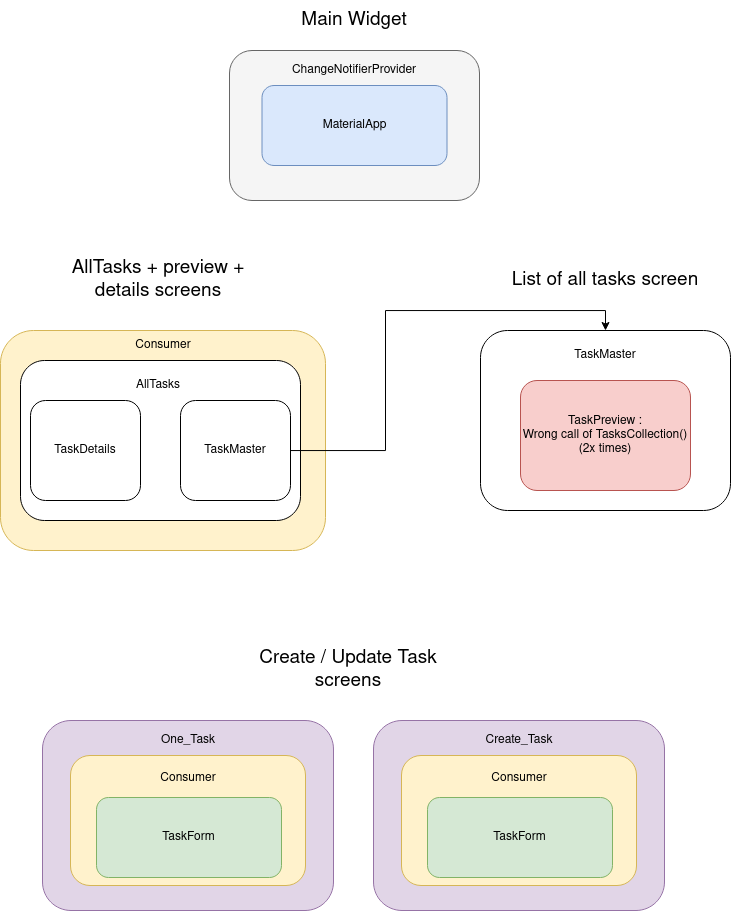

The diagram above was exported from draw.io. Its source (the exported page's mxGraphModel, read from the mxfile embedded in the PNG):
<mxGraphModel dx="1595" dy="965" grid="0" gridSize="10" guides="1" tooltips="1" connect="1" arrows="1" fold="1" page="1" pageScale="1" pageWidth="827" pageHeight="1169" background="#FFFFFF" math="0" shadow="0">
  <root>
    <mxCell id="0" />
    <mxCell id="1" parent="0" />
    <mxCell id="4PMqhVQaEMsZRxJ30Z6q-1" value="" style="rounded=1;whiteSpace=wrap;html=1;fillColor=#f5f5f5;fontColor=#333333;strokeColor=#666666;" parent="1" vertex="1">
      <mxGeometry x="289" y="100" width="250" height="150" as="geometry" />
    </mxCell>
    <mxCell id="4PMqhVQaEMsZRxJ30Z6q-2" value="MaterialApp" style="rounded=1;whiteSpace=wrap;html=1;fillColor=#dae8fc;strokeColor=#6c8ebf;" parent="1" vertex="1">
      <mxGeometry x="321.5" y="135" width="185" height="80" as="geometry" />
    </mxCell>
    <mxCell id="4PMqhVQaEMsZRxJ30Z6q-3" value="ChangeNotifierProvider" style="text;html=1;strokeColor=none;fillColor=none;align=center;verticalAlign=middle;whiteSpace=wrap;rounded=0;" parent="1" vertex="1">
      <mxGeometry x="334" y="105" width="160" height="30" as="geometry" />
    </mxCell>
    <mxCell id="4PMqhVQaEMsZRxJ30Z6q-4" value="" style="rounded=1;whiteSpace=wrap;html=1;fillColor=#fff2cc;strokeColor=#d6b656;" parent="1" vertex="1">
      <mxGeometry x="60" y="380" width="325" height="220" as="geometry" />
    </mxCell>
    <mxCell id="4PMqhVQaEMsZRxJ30Z6q-5" value="" style="rounded=1;whiteSpace=wrap;html=1;" parent="1" vertex="1">
      <mxGeometry x="80" y="410" width="280" height="160" as="geometry" />
    </mxCell>
    <mxCell id="4PMqhVQaEMsZRxJ30Z6q-6" value="Consumer" style="text;html=1;strokeColor=none;fillColor=none;align=center;verticalAlign=middle;whiteSpace=wrap;rounded=0;" parent="1" vertex="1">
      <mxGeometry x="142.5" y="380" width="160" height="30" as="geometry" />
    </mxCell>
    <mxCell id="4PMqhVQaEMsZRxJ30Z6q-7" value="AllTasks" style="text;html=1;strokeColor=none;fillColor=none;align=center;verticalAlign=middle;whiteSpace=wrap;rounded=0;" parent="1" vertex="1">
      <mxGeometry x="137.5" y="420" width="160" height="30" as="geometry" />
    </mxCell>
    <mxCell id="4PMqhVQaEMsZRxJ30Z6q-8" value="TaskDetails" style="rounded=1;whiteSpace=wrap;html=1;" parent="1" vertex="1">
      <mxGeometry x="90" y="450" width="110" height="100" as="geometry" />
    </mxCell>
    <mxCell id="fYMYbkbwmeY1zDKOvdpF-11" style="edgeStyle=orthogonalEdgeStyle;rounded=0;orthogonalLoop=1;jettySize=auto;html=1;entryX=0.5;entryY=0;entryDx=0;entryDy=0;" edge="1" parent="1" source="4PMqhVQaEMsZRxJ30Z6q-9" target="4PMqhVQaEMsZRxJ30Z6q-10">
      <mxGeometry relative="1" as="geometry" />
    </mxCell>
    <mxCell id="4PMqhVQaEMsZRxJ30Z6q-9" value="TaskMaster" style="rounded=1;whiteSpace=wrap;html=1;" parent="1" vertex="1">
      <mxGeometry x="240" y="450" width="110" height="100" as="geometry" />
    </mxCell>
    <mxCell id="4PMqhVQaEMsZRxJ30Z6q-10" value="" style="rounded=1;whiteSpace=wrap;html=1;" parent="1" vertex="1">
      <mxGeometry x="540" y="380" width="250" height="180" as="geometry" />
    </mxCell>
    <mxCell id="4PMqhVQaEMsZRxJ30Z6q-11" value="TaskMaster" style="text;html=1;strokeColor=none;fillColor=none;align=center;verticalAlign=middle;whiteSpace=wrap;rounded=0;" parent="1" vertex="1">
      <mxGeometry x="585" y="390" width="160" height="30" as="geometry" />
    </mxCell>
    <mxCell id="4PMqhVQaEMsZRxJ30Z6q-12" value="&lt;div&gt;TaskPreview : &lt;br&gt;&lt;/div&gt;&lt;div&gt;Wrong call of TasksCollection() (2x times)&lt;br&gt;&lt;/div&gt;" style="rounded=1;whiteSpace=wrap;html=1;fillColor=#f8cecc;strokeColor=#b85450;" parent="1" vertex="1">
      <mxGeometry x="580" y="430" width="170" height="110" as="geometry" />
    </mxCell>
    <mxCell id="4PMqhVQaEMsZRxJ30Z6q-13" value="" style="rounded=1;whiteSpace=wrap;html=1;fillColor=#e1d5e7;strokeColor=#9673a6;" parent="1" vertex="1">
      <mxGeometry x="102" y="770" width="291" height="190" as="geometry" />
    </mxCell>
    <mxCell id="4PMqhVQaEMsZRxJ30Z6q-14" value="" style="rounded=1;whiteSpace=wrap;html=1;fillColor=#fff2cc;strokeColor=#d6b656;" parent="1" vertex="1">
      <mxGeometry x="130" y="805" width="235" height="130" as="geometry" />
    </mxCell>
    <mxCell id="4PMqhVQaEMsZRxJ30Z6q-15" value="One_Task" style="text;html=1;strokeColor=none;fillColor=none;align=center;verticalAlign=middle;whiteSpace=wrap;rounded=0;" parent="1" vertex="1">
      <mxGeometry x="167.5" y="775" width="160" height="30" as="geometry" />
    </mxCell>
    <mxCell id="4PMqhVQaEMsZRxJ30Z6q-19" value="&lt;font style=&quot;font-size: 19px&quot;&gt;Create / Update Task screens&lt;br&gt;&lt;/font&gt;" style="text;html=1;strokeColor=none;fillColor=none;align=center;verticalAlign=middle;whiteSpace=wrap;rounded=0;" parent="1" vertex="1">
      <mxGeometry x="302.5" y="700" width="210" height="40" as="geometry" />
    </mxCell>
    <mxCell id="4PMqhVQaEMsZRxJ30Z6q-20" value="&lt;font style=&quot;font-size: 19px&quot;&gt;AllTasks + preview + details screens&lt;br&gt;&lt;/font&gt;" style="text;html=1;strokeColor=none;fillColor=none;align=center;verticalAlign=middle;whiteSpace=wrap;rounded=0;" parent="1" vertex="1">
      <mxGeometry x="112.5" y="310" width="210" height="40" as="geometry" />
    </mxCell>
    <mxCell id="4PMqhVQaEMsZRxJ30Z6q-21" value="&lt;font style=&quot;font-size: 19px&quot;&gt;List of all tasks screen&lt;br&gt;&lt;/font&gt;" style="text;html=1;strokeColor=none;fillColor=none;align=center;verticalAlign=middle;whiteSpace=wrap;rounded=0;" parent="1" vertex="1">
      <mxGeometry x="560" y="310" width="210" height="40" as="geometry" />
    </mxCell>
    <mxCell id="4PMqhVQaEMsZRxJ30Z6q-22" value="&lt;font style=&quot;font-size: 19px&quot;&gt;Main Widget&lt;br&gt;&lt;/font&gt;" style="text;html=1;strokeColor=none;fillColor=none;align=center;verticalAlign=middle;whiteSpace=wrap;rounded=0;" parent="1" vertex="1">
      <mxGeometry x="309" y="50" width="210" height="40" as="geometry" />
    </mxCell>
    <mxCell id="fYMYbkbwmeY1zDKOvdpF-3" value="TaskForm" style="rounded=1;whiteSpace=wrap;html=1;fillColor=#d5e8d4;strokeColor=#82b366;" vertex="1" parent="1">
      <mxGeometry x="156" y="847" width="185" height="80" as="geometry" />
    </mxCell>
    <mxCell id="fYMYbkbwmeY1zDKOvdpF-4" value="Consumer" style="text;html=1;strokeColor=none;fillColor=none;align=center;verticalAlign=middle;whiteSpace=wrap;rounded=0;" vertex="1" parent="1">
      <mxGeometry x="167.5" y="813" width="160" height="30" as="geometry" />
    </mxCell>
    <mxCell id="fYMYbkbwmeY1zDKOvdpF-5" value="" style="rounded=1;whiteSpace=wrap;html=1;fillColor=#e1d5e7;strokeColor=#9673a6;" vertex="1" parent="1">
      <mxGeometry x="433" y="770" width="291" height="190" as="geometry" />
    </mxCell>
    <mxCell id="fYMYbkbwmeY1zDKOvdpF-6" value="" style="rounded=1;whiteSpace=wrap;html=1;fillColor=#fff2cc;strokeColor=#d6b656;" vertex="1" parent="1">
      <mxGeometry x="461" y="805" width="235" height="130" as="geometry" />
    </mxCell>
    <mxCell id="fYMYbkbwmeY1zDKOvdpF-7" value="Create_Task" style="text;html=1;strokeColor=none;fillColor=none;align=center;verticalAlign=middle;whiteSpace=wrap;rounded=0;" vertex="1" parent="1">
      <mxGeometry x="498.5" y="775" width="160" height="30" as="geometry" />
    </mxCell>
    <mxCell id="fYMYbkbwmeY1zDKOvdpF-8" value="TaskForm" style="rounded=1;whiteSpace=wrap;html=1;fillColor=#d5e8d4;strokeColor=#82b366;" vertex="1" parent="1">
      <mxGeometry x="487" y="847" width="185" height="80" as="geometry" />
    </mxCell>
    <mxCell id="fYMYbkbwmeY1zDKOvdpF-9" value="Consumer" style="text;html=1;strokeColor=none;fillColor=none;align=center;verticalAlign=middle;whiteSpace=wrap;rounded=0;" vertex="1" parent="1">
      <mxGeometry x="498.5" y="813" width="160" height="30" as="geometry" />
    </mxCell>
  </root>
</mxGraphModel>